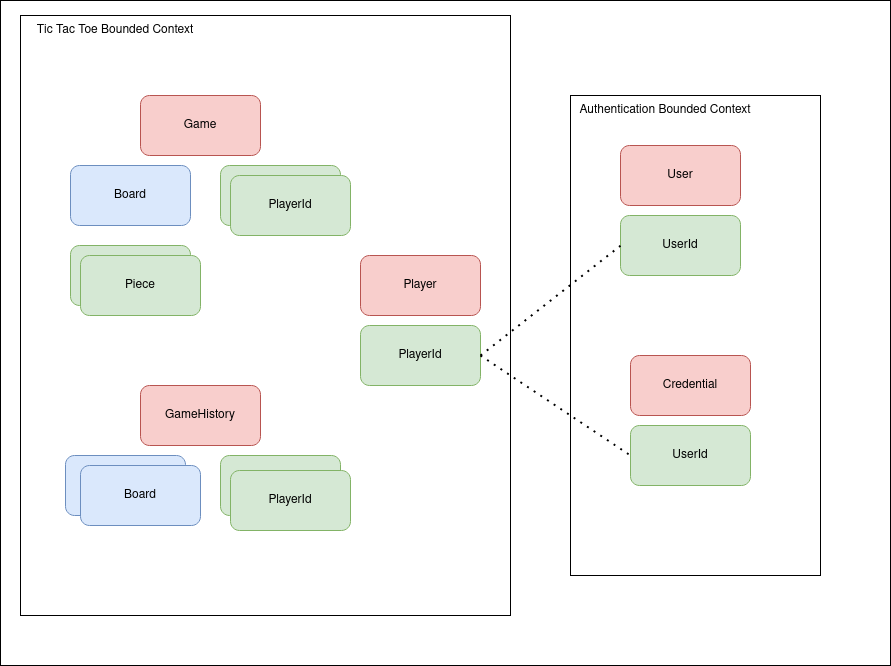

The diagram above was exported from draw.io. Its source (the exported page's mxGraphModel, read from the mxfile embedded in the PNG):
<mxGraphModel dx="1434" dy="734" grid="1" gridSize="10" guides="1" tooltips="1" connect="1" arrows="1" fold="1" page="1" pageScale="1" pageWidth="827" pageHeight="1169" math="0" shadow="0">
  <root>
    <mxCell id="0" />
    <mxCell id="1" parent="0" />
    <mxCell id="kCA7K2dzeatMo6fmdp4_-34" value="" style="rounded=0;whiteSpace=wrap;html=1;" vertex="1" parent="1">
      <mxGeometry x="10" y="55" width="890" height="665" as="geometry" />
    </mxCell>
    <mxCell id="kCA7K2dzeatMo6fmdp4_-21" value="" style="rounded=0;whiteSpace=wrap;html=1;fillColor=none;" vertex="1" parent="1">
      <mxGeometry x="30" y="70" width="490" height="600" as="geometry" />
    </mxCell>
    <mxCell id="kCA7K2dzeatMo6fmdp4_-23" value="" style="rounded=0;whiteSpace=wrap;html=1;fillColor=none;" vertex="1" parent="1">
      <mxGeometry x="580" y="150" width="250" height="480" as="geometry" />
    </mxCell>
    <mxCell id="kCA7K2dzeatMo6fmdp4_-1" value="Game" style="rounded=1;whiteSpace=wrap;html=1;fillColor=#f8cecc;strokeColor=#b85450;" vertex="1" parent="1">
      <mxGeometry x="150" y="150" width="120" height="60" as="geometry" />
    </mxCell>
    <mxCell id="kCA7K2dzeatMo6fmdp4_-2" value="Player" style="rounded=1;whiteSpace=wrap;html=1;fillColor=#f8cecc;strokeColor=#b85450;" vertex="1" parent="1">
      <mxGeometry x="370" y="310" width="120" height="60" as="geometry" />
    </mxCell>
    <mxCell id="kCA7K2dzeatMo6fmdp4_-3" value="&lt;div&gt;Board&lt;/div&gt;" style="rounded=1;whiteSpace=wrap;html=1;fillColor=#dae8fc;strokeColor=#6c8ebf;" vertex="1" parent="1">
      <mxGeometry x="80" y="220" width="120" height="60" as="geometry" />
    </mxCell>
    <mxCell id="kCA7K2dzeatMo6fmdp4_-4" value="Piece" style="rounded=1;whiteSpace=wrap;html=1;fillColor=#d5e8d4;strokeColor=#82b366;" vertex="1" parent="1">
      <mxGeometry x="80" y="300" width="120" height="60" as="geometry" />
    </mxCell>
    <mxCell id="kCA7K2dzeatMo6fmdp4_-5" value="Piece" style="rounded=1;whiteSpace=wrap;html=1;fillColor=#d5e8d4;strokeColor=#82b366;" vertex="1" parent="1">
      <mxGeometry x="90" y="310" width="120" height="60" as="geometry" />
    </mxCell>
    <mxCell id="kCA7K2dzeatMo6fmdp4_-7" value="PlayerId" style="rounded=1;whiteSpace=wrap;html=1;fillColor=#d5e8d4;strokeColor=#82b366;" vertex="1" parent="1">
      <mxGeometry x="230" y="220" width="120" height="60" as="geometry" />
    </mxCell>
    <mxCell id="kCA7K2dzeatMo6fmdp4_-8" value="PlayerId" style="rounded=1;whiteSpace=wrap;html=1;fillColor=#d5e8d4;strokeColor=#82b366;" vertex="1" parent="1">
      <mxGeometry x="370" y="380" width="120" height="60" as="geometry" />
    </mxCell>
    <mxCell id="kCA7K2dzeatMo6fmdp4_-10" value="User" style="rounded=1;whiteSpace=wrap;html=1;fillColor=#f8cecc;strokeColor=#b85450;" vertex="1" parent="1">
      <mxGeometry x="630" y="200" width="120" height="60" as="geometry" />
    </mxCell>
    <mxCell id="kCA7K2dzeatMo6fmdp4_-11" value="UserId" style="rounded=1;whiteSpace=wrap;html=1;fillColor=#d5e8d4;strokeColor=#82b366;" vertex="1" parent="1">
      <mxGeometry x="630" y="270" width="120" height="60" as="geometry" />
    </mxCell>
    <mxCell id="kCA7K2dzeatMo6fmdp4_-12" value="&lt;div&gt;GameHistory&lt;/div&gt;" style="rounded=1;whiteSpace=wrap;html=1;fillColor=#f8cecc;strokeColor=#b85450;" vertex="1" parent="1">
      <mxGeometry x="150" y="440" width="120" height="60" as="geometry" />
    </mxCell>
    <mxCell id="kCA7K2dzeatMo6fmdp4_-13" value="&lt;div&gt;Board&lt;/div&gt;" style="rounded=1;whiteSpace=wrap;html=1;fillColor=#dae8fc;strokeColor=#6c8ebf;" vertex="1" parent="1">
      <mxGeometry x="75" y="510" width="120" height="60" as="geometry" />
    </mxCell>
    <mxCell id="kCA7K2dzeatMo6fmdp4_-14" value="PlayerId" style="rounded=1;whiteSpace=wrap;html=1;fillColor=#d5e8d4;strokeColor=#82b366;" vertex="1" parent="1">
      <mxGeometry x="240" y="230" width="120" height="60" as="geometry" />
    </mxCell>
    <mxCell id="kCA7K2dzeatMo6fmdp4_-15" value="&lt;div&gt;Board&lt;/div&gt;" style="rounded=1;whiteSpace=wrap;html=1;fillColor=#dae8fc;strokeColor=#6c8ebf;" vertex="1" parent="1">
      <mxGeometry x="90" y="520" width="120" height="60" as="geometry" />
    </mxCell>
    <mxCell id="kCA7K2dzeatMo6fmdp4_-16" value="PlayerId" style="rounded=1;whiteSpace=wrap;html=1;fillColor=#d5e8d4;strokeColor=#82b366;" vertex="1" parent="1">
      <mxGeometry x="230" y="510" width="120" height="60" as="geometry" />
    </mxCell>
    <mxCell id="kCA7K2dzeatMo6fmdp4_-17" value="PlayerId" style="rounded=1;whiteSpace=wrap;html=1;fillColor=#d5e8d4;strokeColor=#82b366;" vertex="1" parent="1">
      <mxGeometry x="240" y="525" width="120" height="60" as="geometry" />
    </mxCell>
    <mxCell id="kCA7K2dzeatMo6fmdp4_-18" value="Credential" style="rounded=1;whiteSpace=wrap;html=1;fillColor=#f8cecc;strokeColor=#b85450;" vertex="1" parent="1">
      <mxGeometry x="640" y="410" width="120" height="60" as="geometry" />
    </mxCell>
    <mxCell id="kCA7K2dzeatMo6fmdp4_-19" value="UserId" style="rounded=1;whiteSpace=wrap;html=1;fillColor=#d5e8d4;strokeColor=#82b366;" vertex="1" parent="1">
      <mxGeometry x="640" y="480" width="120" height="60" as="geometry" />
    </mxCell>
    <mxCell id="kCA7K2dzeatMo6fmdp4_-24" value="Tic Tac Toe Bounded Context" style="text;html=1;strokeColor=none;fillColor=none;align=center;verticalAlign=middle;whiteSpace=wrap;rounded=0;fontColor=#000000;" vertex="1" parent="1">
      <mxGeometry x="30" y="70" width="190" height="30" as="geometry" />
    </mxCell>
    <mxCell id="kCA7K2dzeatMo6fmdp4_-25" value="Authentication Bounded Context" style="text;html=1;strokeColor=none;fillColor=none;align=center;verticalAlign=middle;whiteSpace=wrap;rounded=0;fontColor=#000000;" vertex="1" parent="1">
      <mxGeometry x="580" y="150" width="190" height="30" as="geometry" />
    </mxCell>
    <mxCell id="kCA7K2dzeatMo6fmdp4_-28" value="" style="endArrow=none;dashed=1;html=1;dashPattern=1 3;strokeWidth=2;rounded=0;exitX=1;exitY=0.5;exitDx=0;exitDy=0;entryX=0.2;entryY=0.313;entryDx=0;entryDy=0;entryPerimeter=0;" edge="1" parent="1" source="kCA7K2dzeatMo6fmdp4_-8" target="kCA7K2dzeatMo6fmdp4_-23">
      <mxGeometry width="50" height="50" relative="1" as="geometry">
        <mxPoint x="550" y="450" as="sourcePoint" />
        <mxPoint x="600" y="400" as="targetPoint" />
      </mxGeometry>
    </mxCell>
    <mxCell id="kCA7K2dzeatMo6fmdp4_-29" value="" style="endArrow=none;dashed=1;html=1;dashPattern=1 3;strokeWidth=2;rounded=0;entryX=0;entryY=0.5;entryDx=0;entryDy=0;" edge="1" parent="1" target="kCA7K2dzeatMo6fmdp4_-19">
      <mxGeometry width="50" height="50" relative="1" as="geometry">
        <mxPoint x="490" y="410" as="sourcePoint" />
        <mxPoint x="470" y="480" as="targetPoint" />
      </mxGeometry>
    </mxCell>
  </root>
</mxGraphModel>